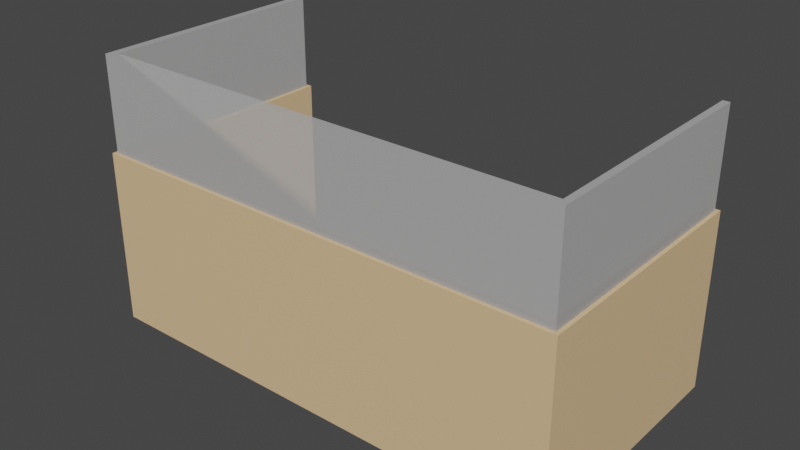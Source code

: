 # Source: Cubicle_1.blend  (saved by Blender 2.80.75; exported with 4.5.12 LTS)
import bpy
from mathutils import Matrix  # noqa: F401  (used for matrix-valued properties, if any)

bpy.ops.wm.read_factory_settings(use_empty=True)
scene = bpy.context.scene
scene.name = 'Scene'

# ---- collections
col_collection = bpy.data.collections.new('Collection'); scene.collection.children.link(col_collection)

# ---- materials (node trees are filled in below, after node groups)
mat_material = bpy.data.materials.new('Material')
mat_material.use_transparent_shadow = False
mat_material_001 = bpy.data.materials.new('Material.001')
mat_material_001.use_transparent_shadow = False

# ---- material node trees
mat_material.use_nodes = True; mat_material.node_tree.nodes.clear()
_N = mat_material.node_tree.nodes; _L = mat_material.node_tree.links
n0 = _N.new('ShaderNodeOutputMaterial'); n0.name = 'Material Output'; n0.location = (300, 300)
n1 = _N.new('ShaderNodeBsdfPrincipled'); n1.name = 'Principled BSDF'; n1.location = (10, 300)
n1.distribution = 'GGX'
n1.subsurface_method = 'BURLEY'
n1.inputs[0].default_value = (0.7991, 0.5457, 0.3005, 1.0)
n1.inputs[3].default_value = 1.45
n1.inputs[27].default_value = (0.0, 0.0, 0.0, 1.0)
n1.inputs[28].default_value = 1.0
_L.new(n1.outputs[0], n0.inputs[0])
n0.is_active_output = True
mat_material_001.use_nodes = True; mat_material_001.node_tree.nodes.clear()
_N = mat_material_001.node_tree.nodes; _L = mat_material_001.node_tree.links
n0 = _N.new('ShaderNodeOutputMaterial'); n0.name = 'Material Output'; n0.location = (300, 300)
n1 = _N.new('ShaderNodeBsdfPrincipled'); n1.name = 'Principled BSDF'; n1.location = (10, 300)
n1.distribution = 'GGX'
n1.subsurface_method = 'BURLEY'
n1.inputs[3].default_value = 1.45
n1.inputs[4].default_value = 0.5
n1.inputs[27].default_value = (0.0, 0.0, 0.0, 1.0)
n1.inputs[28].default_value = 1.0
_L.new(n1.outputs[0], n0.inputs[0])
n0.is_active_output = True

# ---- world
world_world = bpy.data.worlds.new('World'); scene.world = world_world
world_world.use_nodes = True; world_world.node_tree.nodes.clear()
_N = world_world.node_tree.nodes; _L = world_world.node_tree.links
n0 = _N.new('ShaderNodeOutputWorld'); n0.name = 'World Output'; n0.location = (300, 300)
n1 = _N.new('ShaderNodeBackground'); n1.name = 'Background'; n1.location = (10, 300)
n1.inputs[0].default_value = (0.05088, 0.05088, 0.05088, 1.0)
_L.new(n1.outputs[0], n0.inputs[0])
n0.is_active_output = True
world_world.color = (0.05088, 0.05088, 0.05088)
world_world.use_sun_shadow = False
world_world.sun_shadow_jitter_overblur = 0.0

# ---- meshes
me_mesh_001 = bpy.data.meshes.new('Mesh.001')
me_mesh_001.from_pydata([(1.709, -0.6387, -0.02456), (1.784, -0.6387, -0.02456), (1.683, 1.194, -0.02456), (1.784, 1.194, -0.02456), (1.683, -0.5343, -0.07369), (1.784, -0.5589, -0.02456), (-1.791, -0.5589, -0.02456), (-1.791, -0.6387, -0.02456), (-1.703, -0.6387, -0.02456), (-1.677, -0.5343, -0.07369), (-1.791, 1.191, -0.02456), (-1.677, 1.191, -0.02456), (1.784, -0.6387, 1.283), (1.709, -0.6387, 1.283), (-1.703, -0.6387, 1.283), (-1.791, -0.6387, 1.283), (-1.791, -0.5589, 1.283), (-1.791, 1.191, 1.283), (-1.677, 1.191, 1.283), (-1.677, -0.5343, 1.283), (1.683, -0.5343, 1.283), (1.683, 1.194, 1.283), (1.784, 1.194, 1.283), (1.784, -0.5589, 1.283), (1.709, -0.5589, 1.283), (-1.703, -0.5589, 1.283), (-1.703, 1.166, 1.283), (-1.765, 1.166, 1.283), (-1.765, -0.5589, 1.283), (-1.765, -0.6141, 1.283), (-1.703, -0.6141, 1.283), (1.709, -0.6141, 1.283), (1.758, -0.6141, 1.283), (1.758, -0.5589, 1.283), (1.758, 1.17, 1.283), (1.709, 1.17, 1.283), (1.709, -0.6141, 1.988), (1.758, -0.6141, 1.988), (1.709, 1.17, 1.988), (1.758, 1.17, 1.988), (1.758, -0.5589, 1.988), (1.709, -0.5589, 1.988), (-1.765, -0.6141, 1.988), (-1.765, -0.5589, 1.988), (-1.703, -0.5589, 1.988), (-1.703, -0.6141, 1.988), (-1.765, 1.166, 1.988), (-1.703, 1.166, 1.988), (1.709, -0.5589, 1.283), (-1.703, -0.5589, 1.283), (-1.703, 1.166, 1.283), (-1.765, 1.166, 1.283), (-1.765, -0.5589, 1.283), (-1.765, -0.6141, 1.283), (-1.703, -0.6141, 1.283), (1.709, -0.6141, 1.283), (1.758, -0.6141, 1.283), (1.758, -0.5589, 1.283), (1.758, 1.17, 1.283), (1.709, 1.17, 1.283)], [], [(4, 5, 1, 0), (1, 12, 13, 0), (5, 23, 12, 1), (2, 21, 22, 3), (4, 20, 21, 2), (2, 3, 5, 4), (3, 22, 23, 5), (7, 15, 16, 6), (0, 8, 9, 4), (13, 14, 8, 0), (7, 6, 9, 8), (10, 17, 18, 11), (16, 17, 10, 6), (9, 6, 10, 11), (4, 9, 19, 20), (7, 8, 14, 15), (9, 11, 18, 19), (32, 31, 13, 12), (31, 30, 14, 13), (30, 29, 15, 14), (29, 28, 16, 15), (28, 27, 17, 16), (27, 26, 18, 17), (26, 25, 19, 18), (25, 24, 20, 19), (24, 35, 21, 20), (35, 34, 22, 21), (34, 33, 23, 22), (33, 32, 12, 23), (37, 40, 41, 36), (39, 38, 41, 40), (41, 44, 45, 36), (48, 49, 44, 41), (42, 53, 54, 45), (43, 42, 45, 44), (43, 44, 47, 46), (49, 50, 47, 44), (37, 36, 55, 56), (40, 37, 56, 57), (38, 39, 58, 59), (41, 38, 59, 48), (39, 40, 57, 58), (42, 43, 52, 53), (36, 45, 54, 55), (46, 47, 50, 51), (43, 46, 51, 52)])
me_mesh_001.polygons.foreach_set('use_smooth', [True] * 46)
me_mesh_001.polygons.foreach_set('material_index', [0, 0, 0, 0, 0, 0, 0, 0, 0, 0, 0, 0, 0, 0, 0, 0, 0, 0, 0, 0, 0, 0, 0, 0, 0, 0, 0, 0, 0, 1, 1, 1, 1, 1, 1, 1, 1, 1, 1, 1, 1, 1, 1, 1, 1, 1])
_k = set([(0, 1), (0, 4), (0, 8), (1, 5), (1, 12), (2, 3), (2, 4), (2, 21), (3, 5), (3, 22), (4, 9), (4, 20), (6, 7), (6, 9), (6, 10), (7, 8), (7, 15), (8, 9), (9, 11), (9, 19), (10, 11), (10, 17), (11, 18), (12, 13), (12, 23), (13, 14), (14, 15), (15, 16), (16, 17), (17, 18), (18, 19), (19, 20), (20, 21), (21, 22), (22, 23), (36, 37), (36, 45), (37, 40), (37, 56), (38, 39), (38, 41), (38, 59), (39, 40), (39, 58), (41, 44), (41, 48), (42, 43), (42, 45), (42, 53), (43, 46), (44, 47), (44, 49), (46, 47), (46, 51), (47, 50)])
me_mesh_001.attributes.new('sharp_edge', 'BOOLEAN', 'EDGE').data.foreach_set('value', [ (min(e.vertices), max(e.vertices)) in _k for e in me_mesh_001.edges])
_uv = me_mesh_001.uv_layers.new(name='UVChannel_1')
_uv.uv.foreach_set('vector', [0.9961, 0.01789, 0.9785, 0.01372, 0.9778, 0.001198, 0.9895, 0.0005, 0.6262, 0.4098, 0.6262, 0.6153, 0.6145, 0.6153, 0.6145, 0.4098, 0.6905, 0.0005328, 0.6904, 0.21, 0.6771, 0.2101, 0.6777, 0.0005, 0.6679, 0.0005, 0.6679, 0.2059, 0.6521, 0.2059, 0.6521, 0.0005, 0.3718, 0.3172, 0.1034, 0.1668, 0.469, 0.003381, 0.5627, 0.1433, 0.9895, 0.2896, 0.9737, 0.2892, 0.9785, 0.01372, 0.9961, 0.01789, 0.9643, 0.004455, 0.9611, 0.2101, 0.6904, 0.21, 0.6905, 0.0005328, 0.3553, 0.8289, 0.5053, 0.9013, 0.5031, 0.9152, 0.3478, 0.8338, 0.3865, 0.315, 0.3533, 0.8188, 0.3347, 0.822, 0.3718, 0.3172, 0.6146, 0.3521, 0.519, 0.8892, 0.3533, 0.8188, 0.3865, 0.315, 0.3553, 0.8289, 0.3478, 0.8338, 0.3347, 0.822, 0.3533, 0.8188, 0.3367, 0.9446, 0.3436, 0.9936, 0.337, 0.9956, 0.3311, 0.9448, 0.5031, 0.9152, 0.3436, 0.9936, 0.3367, 0.9446, 0.3478, 0.8338, 0.3347, 0.822, 0.3478, 0.8338, 0.3367, 0.9446, 0.3311, 0.9448, 0.3718, 0.3172, 0.3347, 0.822, 0.009862, 0.9553, 0.1034, 0.1668, 0.3553, 0.8289, 0.3533, 0.8188, 0.519, 0.8892, 0.5053, 0.9013, 0.3347, 0.822, 0.3311, 0.9448, 0.337, 0.9956, 0.009862, 0.9553, 0.6222, 0.6191, 0.6145, 0.6191, 0.6145, 0.6153, 0.6262, 0.6153, 0.624, 0.3538, 0.5257, 0.8928, 0.519, 0.8892, 0.6146, 0.3521, 0.5257, 0.8928, 0.5113, 0.9046, 0.5053, 0.9013, 0.519, 0.8892, 0.5113, 0.9046, 0.5068, 0.9174, 0.5031, 0.9152, 0.5053, 0.9013, 0.5068, 0.9174, 0.344, 0.9962, 0.3436, 0.9936, 0.5031, 0.9152, 0.344, 0.9962, 0.3376, 0.9995, 0.337, 0.9956, 0.3436, 0.9936, 0.3376, 0.9995, 0.0005, 0.9612, 0.009862, 0.9553, 0.337, 0.9956, 0.0005, 0.9612, 0.09621, 0.1615, 0.1034, 0.1668, 0.009862, 0.9553, 0.09621, 0.1615, 0.4621, 0.0005, 0.469, 0.003381, 0.1034, 0.1668, 0.6638, 0.2098, 0.6562, 0.2098, 0.6521, 0.2059, 0.6679, 0.2059, 0.9567, 0.2147, 0.6904, 0.2145, 0.6904, 0.21, 0.9611, 0.2101, 0.6904, 0.2145, 0.6811, 0.2144, 0.6771, 0.2101, 0.6904, 0.21, 0.9873, 0.1007, 0.9815, 0.1062, 0.9766, 0.1011, 0.9824, 0.09555, 0.801, 0.279, 0.7961, 0.2739, 0.9766, 0.1011, 0.9815, 0.1062, 0.242, 0.3046, 0.7562, 0.1605, 0.7549, 0.1705, 0.2446, 0.3135, 0.214, 0.2174, 0.7142, 0.04767, 0.7562, 0.1605, 0.242, 0.3046, 0.7633, 0.1707, 0.817, 0.2483, 0.8074, 0.2547, 0.7549, 0.1705, 0.7662, 0.1638, 0.7633, 0.1707, 0.7549, 0.1705, 0.7562, 0.1605, 0.7662, 0.1638, 0.7562, 0.1605, 0.888, 0.05511, 0.8909, 0.05986, 0.7142, 0.04767, 0.9931, 0.0005, 0.888, 0.05511, 0.7562, 0.1605, 0.2553, 0.3862, 0.2525, 0.3926, 0.1589, 0.352, 0.1617, 0.3455, 0.01201, 0.9947, 0.004025, 0.995, 0.0005, 0.8931, 0.008485, 0.8928, 0.2553, 0.3756, 0.2525, 0.3821, 0.1589, 0.3414, 0.1617, 0.3349, 0.242, 0.3046, 0.02855, 0.3733, 0.0005, 0.2861, 0.214, 0.2174, 0.2618, 0.9861, 0.01201, 0.9947, 0.008485, 0.8928, 0.2582, 0.8842, 0.7633, 0.1707, 0.7662, 0.1638, 0.8253, 0.2423, 0.817, 0.2483, 0.2446, 0.3135, 0.7549, 0.1705, 0.8074, 0.2547, 0.2793, 0.4227, 0.8909, 0.05986, 0.888, 0.05511, 0.9931, 0.0005, 0.9995, 0.01433, 0.7662, 0.1638, 0.8909, 0.05986, 0.9995, 0.01433, 0.8253, 0.2423])
me_mesh_001.materials.append(mat_material)
me_mesh_001.materials.append(mat_material_001)
me_mesh_001.use_remesh_preserve_volume = False
me_mesh_001.use_remesh_preserve_attributes = False
me_mesh_001.use_mirror_vertex_groups = False
me_mesh_001.update()
me_mesh_001.normals_split_custom_set([tuple(v) for v in zip(*[iter([0.2385, -0.06957, -0.9686, 0.2378, -0.1198, -0.9639, 0.2344, -0.2195, -0.947, 0.2344, -0.2195, -0.947, 0.0, -1.0, 0.0, 0.0, -1.0, 0.0, -8.735e-09, -1.0, 2.673e-08, -8.735e-09, -1.0, 2.673e-08, 1.0, 0.0, 0.0, 1.0, 0.0, 0.0, 1.0, 0.0, 0.0, 1.0, 0.0, 0.0, 0.0, 1.0, -1.698e-07, 0.0, 1.0, -1.698e-07, 0.0, 1.0, -1.698e-07, 0.0, 1.0, -1.698e-07, -1.0, 0.0, 0.0, -1.0, 0.0, 0.0, -1.0, 0.0, 0.0, -1.0, 0.0, 0.0, 0.2385, 0.0137, -0.971, 0.2385, 0.0137, -0.971, 0.2378, -0.1198, -0.9639, 0.2385, -0.06957, -0.9686, 1.0, 0.0, 0.0, 1.0, 0.0, 0.0, 1.0, 0.0, 0.0, 1.0, 0.0, 0.0, -1.0, 0.0, 0.0, -1.0, 0.0, 0.0, -1.0, -2.222e-08, 0.0, -1.0, -2.222e-08, 0.0, 0.0, -0.4258, -0.9048, 0.0, -0.4258, -0.9048, 0.0, -0.4258, -0.9048, 0.0, -0.4258, -0.9048, -8.735e-09, -1.0, 2.673e-08, -8.735e-09, -1.0, 7.534e-08, -8.735e-09, -1.0, 7.534e-08, -8.735e-09, -1.0, 2.673e-08, -0.2045, -0.2252, -0.9526, -0.2045, -0.2252, -0.9526, -0.2045, -0.2252, -0.9526, -0.2045, -0.2252, -0.9526, 0.0, 1.0, 0.0, 0.0, 1.0, 0.0, 0.0, 1.0, 0.0, 0.0, 1.0, 0.0, -1.0, -2.222e-08, 0.0, -1.0, -4.445e-08, 0.0, -1.0, -4.445e-08, 0.0, -1.0, -2.222e-08, 0.0, -0.2123, 0.01381, -0.9771, -0.2123, 0.01381, -0.9771, -0.2123, 0.01381, -0.9771, -0.2123, 0.01381, -0.9771, 0.0, 1.0, -7.847e-08, 0.0, 1.0, -7.847e-08, 0.0, 1.0, -7.847e-08, 0.0, 1.0, -7.847e-08, 0.0, -1.0, 9.722e-08, -8.735e-09, -1.0, 7.534e-08, -8.735e-09, -1.0, 7.534e-08, 0.0, -1.0, 9.722e-08, 1.0, -1.677e-08, 0.0, 1.0, -1.677e-08, 0.0, 1.0, -1.677e-08, 0.0, 1.0, -1.677e-08, 0.0, 0.0, 0.0, 1.0, -2.117e-08, 0.0, 1.0, -2.117e-08, 0.0, 1.0, 0.0, 0.0, 1.0, -2.117e-08, 0.0, 1.0, -2.117e-08, 0.0, 1.0, -2.117e-08, 0.0, 1.0, -2.117e-08, 0.0, 1.0, -2.117e-08, 0.0, 1.0, 0.0, 0.0, 1.0, 0.0, 0.0, 1.0, -2.117e-08, 0.0, 1.0, 0.0, 0.0, 1.0, 2.645e-06, 3.43e-08, 1.0, 2.645e-06, 3.43e-08, 1.0, 0.0, 0.0, 1.0, 2.645e-06, 3.43e-08, 1.0, 2.614e-06, 3.391e-08, 1.0, 2.737e-06, 3.55e-08, 1.0, 2.645e-06, 3.43e-08, 1.0, 2.614e-06, 3.391e-08, 1.0, 0.0, 3.415e-08, 1.0, 0.0, 3.575e-08, 1.0, 2.737e-06, 3.55e-08, 1.0, 0.0, 3.415e-08, 1.0, 0.0, 3.575e-08, 1.0, 0.0, 3.415e-08, 1.0, 0.0, 3.575e-08, 1.0, 0.0, 3.575e-08, 1.0, 2.751e-06, 3.568e-08, 1.0, 2.628e-06, 3.408e-08, 1.0, 0.0, 3.415e-08, 1.0, 2.751e-06, 3.568e-08, 1.0, 2.628e-06, 3.408e-08, 1.0, 2.751e-06, 3.568e-08, 1.0, 2.628e-06, 3.408e-08, 1.0, 2.628e-06, 3.408e-08, 1.0, -2.609e-06, 3.384e-08, 1.0, -2.731e-06, 3.543e-08, 1.0, 2.751e-06, 3.568e-08, 1.0, -2.609e-06, 3.384e-08, 1.0, -2.64e-06, 3.424e-08, 1.0, -2.64e-06, 3.424e-08, 1.0, -2.731e-06, 3.543e-08, 1.0, -2.64e-06, 3.424e-08, 1.0, 0.0, 0.0, 1.0, 0.0, 0.0, 1.0, -2.64e-06, 3.424e-08, 1.0, 0.0, 0.0, 1.0, -7.103e-07, 3.448e-08, 1.0, -4.747e-07, 2.299e-08, 1.0, -1.861e-09, 0.0, 1.0, -1.421e-06, 6.896e-08, 1.0, -1.421e-06, 6.896e-08, 1.0, -4.747e-07, 2.299e-08, 1.0, -7.103e-07, 3.448e-08, 1.0, -4.747e-07, 2.299e-08, 1.0, -1.241e-09, 2.303e-08, 1.0, -1.861e-09, 0.0, 1.0, -1.861e-09, 0.0, 1.0, 1.747e-08, 1.0, -1.486e-07, 1.747e-08, 1.0, -1.486e-07, 1.747e-08, 1.0, -1.486e-07, 1.747e-08, 1.0, -1.486e-07, 0.0, -1.0, 0.0, 0.0, -1.0, 0.0, -1.31e-08, -1.0, 4.953e-08, -1.31e-08, -1.0, 4.953e-08, 0.0, 3.455e-08, 1.0, 0.0, 0.0, 1.0, -1.861e-09, 0.0, 1.0, -1.241e-09, 2.303e-08, 1.0, 0.0, 3.455e-08, 1.0, -1.241e-09, 2.303e-08, 1.0, 0.0, 6.91e-08, 1.0, 0.0, 6.91e-08, 1.0, 1.0, -2.913e-08, 0.0, 1.0, -2.913e-08, 0.0, 1.0, -2.913e-08, 0.0, 1.0, -2.913e-08, 0.0, 0.0, -1.0, 1.081e-07, -1.31e-08, -1.0, 1.036e-07, -1.31e-08, -1.0, 1.036e-07, 0.0, -1.0, 1.081e-07, 1.0, -1.183e-08, 0.0, 1.0, 0.0, 0.0, 1.0, 0.0, 0.0, 1.0, -1.183e-08, 0.0, 0.0, 1.0, 0.0, 0.0, 1.0, 0.0, 0.0, 1.0, 0.0, 0.0, 1.0, 0.0, -1.0, 2.843e-08, 0.0, -1.0, 2.843e-08, 0.0, -1.0, 2.843e-08, 0.0, -1.0, 2.843e-08, 0.0, 1.0, -2.365e-08, 0.0, 1.0, -1.183e-08, 0.0, 1.0, -1.183e-08, 0.0, 1.0, -2.365e-08, 0.0, -1.0, 0.0, 0.0, -1.0, -1.153e-08, 0.0, -1.0, -1.153e-08, 0.0, -1.0, 0.0, 0.0, -1.31e-08, -1.0, 1.036e-07, -1.31e-08, -1.0, 4.953e-08, -1.31e-08, -1.0, 4.953e-08, -1.31e-08, -1.0, 1.036e-07, 0.0, 1.0, 0.0, 0.0, 1.0, 0.0, 0.0, 1.0, 0.0, 0.0, 1.0, 0.0, -1.0, -1.153e-08, 0.0, -1.0, -2.305e-08, 0.0, -1.0, -2.305e-08, 0.0, -1.0, -1.153e-08, 0.0])] * 3)])

# ---- objects
ob_cubicle1_down = bpy.data.objects.new('cubicle1_down', me_mesh_001)

# ---- transforms, parenting, visibility, modifiers, constraints
ob_cubicle1_down.location = (0.0, 0.0, 0.0)
ob_cubicle1_down.color = (0.8, 0.8, 0.8, 1.0)
ob_cubicle1_down.lineart.crease_threshold = 0.0

# ---- collection membership
col_collection.objects.link(ob_cubicle1_down)

# ---- scene / render settings (as saved in the file)
scene.frame_start = 1; scene.frame_end = 250; scene.frame_set(1)
scene.render.engine = 'BLENDER_EEVEE_NEXT'
scene.render.fps = 30
scene.cycles.use_denoising = False
scene.cycles.samples = 128
scene.cycles.sampling_pattern = 'TABULATED_SOBOL'
scene.cycles.use_adaptive_sampling = False
scene.cycles.use_light_tree = False
scene.eevee.use_gtao = True
scene.eevee.gtao_distance = 10.0
scene.view_settings.view_transform = 'Filmic'
bpy.context.view_layer.update()

# ---- added for rendering (the .blend has no active camera and no usable light): camera, sun
cam_auto = bpy.data.cameras.new('AutoCamera')
cam_auto.lens = 50.0
cam_auto.sensor_width = 36.0
cam_auto.clip_end = 1000.0
ob_auto_camera = bpy.data.objects.new('AutoCamera', cam_auto)
scene.collection.objects.link(ob_auto_camera)
ob_auto_camera.location = (4.17445, -4.73548, 4.29946)
ob_auto_camera.rotation_euler = (1.09748, -7.21219e-08, 0.694738)
scene.camera = ob_auto_camera
light_auto_sun = bpy.data.lights.new('AutoSun', 'SUN')
light_auto_sun.energy = 3.0
light_auto_sun.angle = 0.0523599
ob_auto_sun = bpy.data.objects.new('AutoSun', light_auto_sun)
scene.collection.objects.link(ob_auto_sun)
ob_auto_sun.rotation_euler = (0.872665, 0.174533, 0.523599)
bpy.context.view_layer.update()
